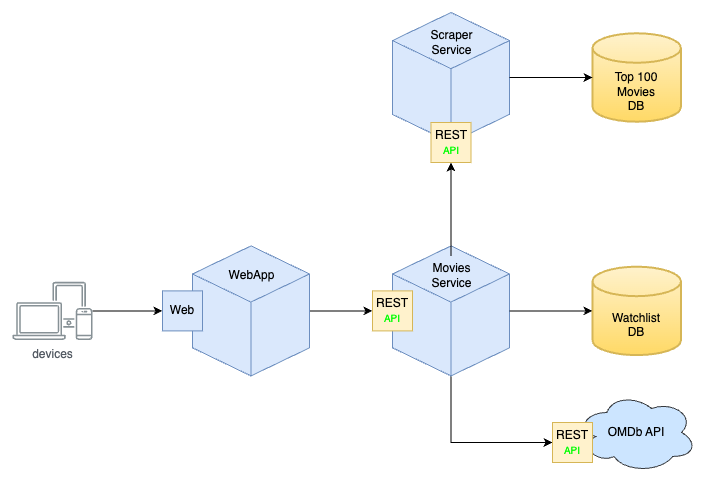

The diagram above was exported from draw.io. Its source (the exported page's mxGraphModel, read from the mxfile embedded in the PNG):
<mxGraphModel dx="1570" dy="1028" grid="1" gridSize="10" guides="1" tooltips="1" connect="1" arrows="1" fold="1" page="1" pageScale="1" pageWidth="827" pageHeight="1169" math="0" shadow="0">
  <root>
    <mxCell id="0" />
    <mxCell id="1" parent="0" />
    <mxCell id="tohUrtEpSJsY7wlBNeK1-17" style="edgeStyle=orthogonalEdgeStyle;rounded=0;orthogonalLoop=1;jettySize=auto;html=1;entryX=0;entryY=0.5;entryDx=0;entryDy=0;" parent="1" source="tohUrtEpSJsY7wlBNeK1-3" target="tohUrtEpSJsY7wlBNeK1-16" edge="1">
      <mxGeometry relative="1" as="geometry" />
    </mxCell>
    <mxCell id="tohUrtEpSJsY7wlBNeK1-3" value="" style="html=1;whiteSpace=wrap;shape=isoCube2;backgroundOutline=1;isoAngle=15;fillColor=#dae8fc;strokeColor=#6c8ebf;" parent="1" vertex="1">
      <mxGeometry x="270" y="323.4" width="117" height="130" as="geometry" />
    </mxCell>
    <mxCell id="tohUrtEpSJsY7wlBNeK1-1" value="Web" style="whiteSpace=wrap;html=1;aspect=fixed;fillColor=#dae8fc;strokeColor=#6c8ebf;" parent="1" vertex="1">
      <mxGeometry x="240" y="368.4" width="40" height="40" as="geometry" />
    </mxCell>
    <mxCell id="tohUrtEpSJsY7wlBNeK1-5" value="&lt;br&gt;&lt;br&gt;Watchlist&lt;br&gt;DB" style="strokeWidth=2;html=1;shape=mxgraph.flowchart.database;whiteSpace=wrap;fillColor=#fff2cc;strokeColor=#d6b656;gradientColor=#ffd966;" parent="1" vertex="1">
      <mxGeometry x="669.9999999999999" y="344.2" width="88.4" height="88.4" as="geometry" />
    </mxCell>
    <mxCell id="tohUrtEpSJsY7wlBNeK1-7" value="OMDb API" style="ellipse;shape=cloud;whiteSpace=wrap;html=1;fillColor=#cce5ff;strokeColor=#36393d;" parent="1" vertex="1">
      <mxGeometry x="654.2" y="470" width="120" height="80" as="geometry" />
    </mxCell>
    <mxCell id="tohUrtEpSJsY7wlBNeK1-10" style="edgeStyle=orthogonalEdgeStyle;rounded=0;orthogonalLoop=1;jettySize=auto;html=1;" parent="1" source="tohUrtEpSJsY7wlBNeK1-9" target="tohUrtEpSJsY7wlBNeK1-1" edge="1">
      <mxGeometry relative="1" as="geometry" />
    </mxCell>
    <mxCell id="tohUrtEpSJsY7wlBNeK1-9" value="devices" style="sketch=0;outlineConnect=0;gradientColor=none;fontColor=#545B64;strokeColor=none;fillColor=#879196;dashed=0;verticalLabelPosition=bottom;verticalAlign=top;align=center;html=1;fontSize=12;fontStyle=0;aspect=fixed;shape=mxgraph.aws4.illustration_devices;pointerEvents=1" parent="1" vertex="1">
      <mxGeometry x="90" y="359.2" width="80" height="58.4" as="geometry" />
    </mxCell>
    <mxCell id="tohUrtEpSJsY7wlBNeK1-43" style="edgeStyle=orthogonalEdgeStyle;rounded=0;orthogonalLoop=1;jettySize=auto;html=1;entryX=0;entryY=0.5;entryDx=0;entryDy=0;" parent="1" source="tohUrtEpSJsY7wlBNeK1-14" target="tohUrtEpSJsY7wlBNeK1-41" edge="1">
      <mxGeometry relative="1" as="geometry">
        <Array as="points">
          <mxPoint x="529" y="520" />
        </Array>
      </mxGeometry>
    </mxCell>
    <mxCell id="tohUrtEpSJsY7wlBNeK1-14" value="" style="html=1;whiteSpace=wrap;shape=isoCube2;backgroundOutline=1;isoAngle=15;fillColor=#dae8fc;strokeColor=#6c8ebf;" parent="1" vertex="1">
      <mxGeometry x="470" y="323.4" width="117" height="130" as="geometry" />
    </mxCell>
    <mxCell id="tohUrtEpSJsY7wlBNeK1-16" value="REST&lt;br&gt;&lt;font color=&quot;#00ff00&quot; style=&quot;font-size: 10px;&quot;&gt;API&lt;/font&gt;" style="whiteSpace=wrap;html=1;aspect=fixed;fillColor=#fff2cc;strokeColor=#d6b656;" parent="1" vertex="1">
      <mxGeometry x="450" y="368.4" width="40" height="40" as="geometry" />
    </mxCell>
    <mxCell id="tohUrtEpSJsY7wlBNeK1-21" value="WebApp" style="text;html=1;align=center;verticalAlign=middle;resizable=0;points=[];autosize=1;strokeColor=none;fillColor=none;" parent="1" vertex="1">
      <mxGeometry x="293.5" y="338.4" width="70" height="30" as="geometry" />
    </mxCell>
    <mxCell id="tohUrtEpSJsY7wlBNeK1-37" style="edgeStyle=orthogonalEdgeStyle;rounded=0;orthogonalLoop=1;jettySize=auto;html=1;entryX=0.5;entryY=1;entryDx=0;entryDy=0;" parent="1" source="tohUrtEpSJsY7wlBNeK1-22" target="tohUrtEpSJsY7wlBNeK1-36" edge="1">
      <mxGeometry relative="1" as="geometry" />
    </mxCell>
    <mxCell id="tohUrtEpSJsY7wlBNeK1-22" value="Movies&lt;br&gt;Service" style="text;html=1;align=center;verticalAlign=middle;resizable=0;points=[];autosize=1;strokeColor=none;fillColor=none;" parent="1" vertex="1">
      <mxGeometry x="498.5" y="333.4" width="60" height="40" as="geometry" />
    </mxCell>
    <mxCell id="tohUrtEpSJsY7wlBNeK1-30" style="edgeStyle=orthogonalEdgeStyle;rounded=0;orthogonalLoop=1;jettySize=auto;html=1;entryX=0;entryY=0.5;entryDx=0;entryDy=0;entryPerimeter=0;" parent="1" source="tohUrtEpSJsY7wlBNeK1-14" target="tohUrtEpSJsY7wlBNeK1-5" edge="1">
      <mxGeometry relative="1" as="geometry" />
    </mxCell>
    <mxCell id="tohUrtEpSJsY7wlBNeK1-35" value="" style="html=1;whiteSpace=wrap;shape=isoCube2;backgroundOutline=1;isoAngle=15;fillColor=#dae8fc;strokeColor=#6c8ebf;" parent="1" vertex="1">
      <mxGeometry x="470" y="89.99999999999997" width="117" height="130" as="geometry" />
    </mxCell>
    <mxCell id="tohUrtEpSJsY7wlBNeK1-36" value="REST&lt;br&gt;&lt;font color=&quot;#00ff00&quot; style=&quot;font-size: 10px;&quot;&gt;API&lt;/font&gt;" style="whiteSpace=wrap;html=1;aspect=fixed;fillColor=#fff2cc;strokeColor=#d6b656;" parent="1" vertex="1">
      <mxGeometry x="508.5" y="199.99999999999997" width="40" height="40" as="geometry" />
    </mxCell>
    <mxCell id="tohUrtEpSJsY7wlBNeK1-38" value="Scraper&lt;br&gt;Service" style="text;html=1;align=center;verticalAlign=middle;resizable=0;points=[];autosize=1;strokeColor=none;fillColor=none;" parent="1" vertex="1">
      <mxGeometry x="493.5" y="99.99999999999997" width="70" height="40" as="geometry" />
    </mxCell>
    <mxCell id="tohUrtEpSJsY7wlBNeK1-39" value="&lt;br&gt;&lt;br&gt;Top 100&lt;br&gt;Movies&lt;br&gt;DB" style="strokeWidth=2;html=1;shape=mxgraph.flowchart.database;whiteSpace=wrap;fillColor=#fff2cc;strokeColor=#d6b656;gradientColor=#ffd966;" parent="1" vertex="1">
      <mxGeometry x="669.9999999999999" y="110.79999999999998" width="88.4" height="88.4" as="geometry" />
    </mxCell>
    <mxCell id="tohUrtEpSJsY7wlBNeK1-40" style="edgeStyle=orthogonalEdgeStyle;rounded=0;orthogonalLoop=1;jettySize=auto;html=1;entryX=0;entryY=0.5;entryDx=0;entryDy=0;entryPerimeter=0;" parent="1" source="tohUrtEpSJsY7wlBNeK1-35" target="tohUrtEpSJsY7wlBNeK1-39" edge="1">
      <mxGeometry relative="1" as="geometry" />
    </mxCell>
    <mxCell id="tohUrtEpSJsY7wlBNeK1-41" value="REST&lt;br&gt;&lt;font color=&quot;#00ff00&quot; style=&quot;font-size: 10px;&quot;&gt;API&lt;/font&gt;" style="whiteSpace=wrap;html=1;aspect=fixed;fillColor=#fff2cc;strokeColor=#d6b656;" parent="1" vertex="1">
      <mxGeometry x="630" y="500" width="40" height="40" as="geometry" />
    </mxCell>
  </root>
</mxGraphModel>